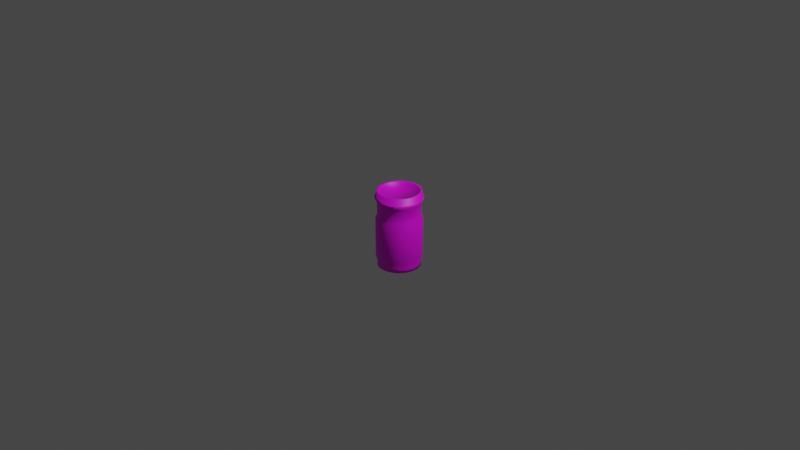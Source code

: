 # Source: ether.blend  (saved by Blender 3.2.14; exported with 4.5.12 LTS)
import bpy
from mathutils import Matrix  # noqa: F401  (used for matrix-valued properties, if any)

bpy.ops.wm.read_factory_settings(use_empty=True)
scene = bpy.context.scene
scene.name = 'Scene'

# ---- collections
col_collection = bpy.data.collections.new('Collection'); scene.collection.children.link(col_collection)

# ---- images (referenced by path relative to the original .blend; pixels are not part of the script)
import os
ASSET_DIR = os.environ.get("B2B_ASSET_DIR", "")  # directory of the original .blend (textures are referenced by path, not embedded)
HERE = os.path.dirname(os.path.abspath(__file__))  # packed textures are extracted next to this script under _unpacked/

def load_image(name, relpath, width, height, colorspace="sRGB"):
    """Load a texture the original file referenced (path relative to the .blend, or extracted next to this script)."""
    p = next((c for c in (os.path.join(HERE, relpath), os.path.join(ASSET_DIR, relpath)) if relpath and os.path.exists(c)), "")
    if p:
        img = bpy.data.images.load(p, check_existing=True)
        img.name = name
    else:  # same state as the original file: an image datablock whose file is absent (Cycles renders it pink)
        img = bpy.data.images.new(name, width, height)
        img.source = "FILE"
        img.filepath = "//" + (relpath or name)
    img.colorspace_settings.name = colorspace
    return img
img_ether_001 = load_image('ether.001', 'Materials/ether.001.png', 1024, 1024, 'sRGB')

# ---- materials (node trees are filled in below, after node groups)
mat_material_001 = bpy.data.materials.new('Material.001')
mat_material_001.use_transparent_shadow = False

# ---- material node trees
mat_material_001.use_nodes = True; mat_material_001.node_tree.nodes.clear()
_N = mat_material_001.node_tree.nodes; _L = mat_material_001.node_tree.links
n0 = _N.new('ShaderNodeBsdfPrincipled'); n0.name = 'Principled BSDF'; n0.location = (10, 300)
n0.distribution = 'GGX'
n0.subsurface_method = 'RANDOM_WALK_SKIN'
n0.inputs[3].default_value = 1.45
n0.inputs[27].default_value = (0.0, 0.0, 0.0, 1.0)
n0.inputs[28].default_value = 1.0
n1 = _N.new('ShaderNodeOutputMaterial'); n1.name = 'Material Output'; n1.location = (300, 300)
n2 = _N.new('ShaderNodeTexImage'); n2.name = 'Image Texture'; n2.location = (-280, 280)
n2.image = img_ether_001
_L.new(n0.outputs[0], n1.inputs[0])
_L.new(n2.outputs[0], n0.inputs[0])
n1.is_active_output = True

# ---- world
world_world = bpy.data.worlds.new('World'); scene.world = world_world
world_world.use_nodes = True; world_world.node_tree.nodes.clear()
_N = world_world.node_tree.nodes; _L = world_world.node_tree.links
n0 = _N.new('ShaderNodeOutputWorld'); n0.name = 'World Output'; n0.location = (300, 300)
n1 = _N.new('ShaderNodeBackground'); n1.name = 'Background'; n1.location = (10, 300)
n1.inputs[0].default_value = (0.05088, 0.05088, 0.05088, 1.0)
_L.new(n1.outputs[0], n0.inputs[0])
n0.is_active_output = True
world_world.color = (0.05088, 0.05088, 0.05088)
world_world.use_sun_shadow = False
world_world.sun_shadow_jitter_overblur = 0.0

# ---- cameras
cam_camera = bpy.data.cameras.new('Camera')
cam_camera.clip_end = 100.0
cam_camera.ortho_scale = 7.314

# ---- lights
light_light = bpy.data.lights.new('Light', 'POINT')
light_light.transmission_factor = 0.0
light_light.energy = 1000.0
light_light.shadow_soft_size = 0.1
light_light.shadow_maximum_resolution = 0.006
light_light.use_absolute_resolution = True

# ---- meshes
me_cylinder = bpy.data.meshes.new('Cylinder')
me_cylinder.from_pydata([(-7.619e-08, -0.9094, -2.024), (0.0, 1.0, 1.0), (0.1718, -0.8639, -1.881), (0.1951, 0.9808, 1.0), (0.1774, -0.8919, -2.024), (0.3827, 0.9239, 1.0), (0.3371, -0.8138, -1.881), (0.5556, 0.8315, 1.0), (0.348, -0.8402, -2.024), (0.7071, 0.7071, 1.0), (0.4894, -0.7324, -1.881), (0.8315, 0.5556, 1.0), (0.5052, -0.7561, -2.024), (0.9239, 0.3827, 1.0), (0.6229, -0.6229, -1.881), (0.9808, 0.1951, 1.0), (0.6431, -0.6431, -2.024), (1.0, -4.371e-08, 1.0), (0.7324, -0.4894, -1.881), (0.9808, -0.1951, 1.0), (0.7561, -0.5052, -2.024), (0.9239, -0.3827, 1.0), (0.8138, -0.3371, -1.881), (0.8315, -0.5556, 1.0), (0.8402, -0.348, -2.024), (0.7071, -0.7071, 1.0), (0.8639, -0.1718, -1.881), (0.5556, -0.8315, 1.0), (0.8919, -0.1774, -2.024), (0.3827, -0.9239, 1.0), (0.8809, -4.046e-08, -1.881), (0.1951, -0.9808, 1.0), (0.9094, -4.186e-08, -2.024), (-8.742e-08, -1.0, 1.0), (0.8639, 0.1718, -1.881), (-0.1951, -0.9808, 1.0), (0.8919, 0.1774, -2.024), (-0.3827, -0.9239, 1.0), (0.8138, 0.3371, -1.881), (-0.5556, -0.8315, 1.0), (0.8402, 0.348, -2.024), (-0.7071, -0.7071, 1.0), (0.7324, 0.4894, -1.881), (-0.8315, -0.5556, 1.0), (0.7561, 0.5052, -2.024), (-0.9239, -0.3827, 1.0), (0.6229, 0.6229, -1.881), (-0.9808, -0.1951, 1.0), (0.6431, 0.6431, -2.024), (-1.0, 1.192e-08, 1.0), (0.4894, 0.7324, -1.881), (-0.9808, 0.1951, 1.0), (0.5052, 0.7561, -2.024), (-0.9239, 0.3827, 1.0), (0.3371, 0.8138, -1.881), (-0.8315, 0.5556, 1.0), (0.348, 0.8402, -2.024), (-0.7071, 0.7071, 1.0), (0.1718, 0.8639, -1.881), (-0.5556, 0.8315, 1.0), (0.1774, 0.8919, -2.024), (-0.3827, 0.9239, 1.0), (3.31e-09, 0.9094, -2.024), (-0.1951, 0.9808, 1.0), (0.0, 0.9686, -0.8868), (0.0, 0.9686, 0.0611), (0.189, 0.95, 0.0611), (0.3707, 0.8949, 0.0611), (0.3707, 0.8949, -1.612), (0.5381, 0.8054, 0.0611), (0.6849, 0.6849, 0.0611), (0.8054, 0.5381, 0.0611), (0.8054, 0.5381, -1.612), (0.8949, 0.3707, 0.0611), (0.95, 0.189, 0.0611), (0.95, 0.189, -1.612), (0.9686, -3.956e-08, 0.0611), (0.95, -0.189, 0.0611), (0.8949, -0.3707, 0.0611), (0.8949, -0.3707, -1.612), (0.8054, -0.5381, 0.0611), (0.6849, -0.6849, 0.0611), (0.5381, -0.8054, 0.0611), (0.5381, -0.8054, -1.612), (0.3707, -0.8949, 0.0611), (0.189, -0.95, 0.0611), (0.189, -0.95, -1.612), (0.0, -0.9686, 0.0611), (-0.189, -0.95, 0.0611), (-0.3707, -0.8949, 0.0611), (-0.3707, -0.8949, -1.612), (-0.5381, -0.8054, 0.0611), (-0.6849, -0.6849, 0.0611), (-0.8054, -0.5381, 0.0611), (-0.8054, -0.5381, -1.612), (-0.8949, -0.3707, 0.0611), (-0.95, -0.189, 0.0611), (-0.95, -0.189, -1.612), (-0.9686, -3.956e-08, 0.0611), (-0.95, 0.189, 0.0611), (-0.8949, 0.3707, 0.0611), (-0.8949, 0.3707, -1.612), (-0.8054, 0.5381, 0.0611), (-0.6849, 0.6849, 0.0611), (-0.5381, 0.8054, 0.0611), (-0.5381, 0.8054, -1.612), (-0.3707, 0.8949, 0.0611), (-0.189, 0.95, 0.0611), (-0.189, 0.95, -1.612), (0.1797, 0.9034, 1.0), (1.103e-09, 0.9211, 1.0), (0.3525, 0.8509, 1.0), (0.5117, 0.7658, 1.0), (0.6513, 0.6513, 1.0), (0.7658, 0.5117, 1.0), (0.8509, 0.3525, 1.0), (0.9034, 0.1797, 1.0), (0.9211, -4.173e-08, 1.0), (0.9034, -0.1797, 1.0), (0.8509, -0.3525, 1.0), (0.7658, -0.5117, 1.0), (0.6513, -0.6513, 1.0), (0.5117, -0.7658, 1.0), (0.3525, -0.8509, 1.0), (0.1797, -0.9034, 1.0), (-7.942e-08, -0.9211, 1.0), (-0.1797, -0.9034, 1.0), (-0.3525, -0.8509, 1.0), (-0.5117, -0.7658, 1.0), (-0.6513, -0.6513, 1.0), (-0.7658, -0.5117, 1.0), (-0.8509, -0.3525, 1.0), (-0.9034, -0.1797, 1.0), (-0.9211, 9.513e-09, 1.0), (-0.9034, 0.1797, 1.0), (-0.8509, 0.3525, 1.0), (-0.7658, 0.5117, 1.0), (-0.6513, 0.6513, 1.0), (-0.5117, 0.7658, 1.0), (-0.3525, 0.8509, 1.0), (-0.1797, 0.9034, 1.0), (0.1797, 0.9034, 1.282), (1.103e-09, 0.9211, 1.282), (0.3525, 0.8509, 1.282), (0.5117, 0.7658, 1.282), (0.6513, 0.6513, 1.282), (0.7658, 0.5117, 1.282), (0.8509, 0.3525, 1.282), (0.9034, 0.1797, 1.282), (0.9211, -4.173e-08, 1.282), (0.9034, -0.1797, 1.282), (0.8509, -0.3525, 1.282), (0.7658, -0.5117, 1.282), (0.6513, -0.6513, 1.282), (0.5117, -0.7658, 1.282), (0.3525, -0.8509, 1.282), (0.1797, -0.9034, 1.282), (-7.942e-08, -0.9211, 1.282), (-0.1797, -0.9034, 1.282), (-0.3525, -0.8509, 1.282), (-0.5117, -0.7658, 1.282), (-0.6513, -0.6513, 1.282), (-0.7658, -0.5117, 1.282), (-0.8509, -0.3525, 1.282), (-0.9034, -0.1797, 1.282), (-0.9211, 9.513e-09, 1.282), (-0.9034, 0.1797, 1.282), (-0.8509, 0.3525, 1.282), (-0.7658, 0.5117, 1.282), (-0.6513, 0.6513, 1.282), (-0.5117, 0.7658, 1.282), (-0.3525, 0.8509, 1.282), (-0.1797, 0.9034, 1.282), (0.161, 0.8092, 1.282), (-2.248e-10, 0.8251, 1.282), (0.3158, 0.7623, 1.282), (0.4584, 0.686, 1.282), (0.5834, 0.5834, 1.282), (0.686, 0.4584, 1.282), (0.7623, 0.3158, 1.282), (0.8092, 0.161, 1.282), (0.8251, -3.641e-08, 1.282), (0.8092, -0.161, 1.282), (0.7623, -0.3158, 1.282), (0.686, -0.4584, 1.282), (0.5834, -0.5834, 1.282), (0.4584, -0.686, 1.282), (0.3158, -0.7623, 1.282), (0.161, -0.8092, 1.282), (-7.236e-08, -0.8251, 1.282), (-0.161, -0.8092, 1.282), (-0.3158, -0.7623, 1.282), (-0.4584, -0.686, 1.282), (-0.5834, -0.5834, 1.282), (-0.686, -0.4584, 1.282), (-0.7623, -0.3158, 1.282), (-0.8092, -0.161, 1.282), (-0.8251, 9.492e-09, 1.282), (-0.8092, 0.161, 1.282), (-0.7623, 0.3158, 1.282), (-0.686, 0.4584, 1.282), (-0.5834, 0.5834, 1.282), (-0.4584, 0.686, 1.282), (-0.3158, 0.7623, 1.282), (-0.161, 0.8092, 1.282), (0.161, 0.8092, 1.231), (4.628e-09, 0.8251, 1.231), (0.3158, 0.7623, 1.231), (0.4584, 0.686, 1.231), (0.5834, 0.5834, 1.231), (0.686, 0.4584, 1.231), (0.7623, 0.3158, 1.231), (0.8092, 0.161, 1.231), (0.8251, -3.641e-08, 1.231), (0.8092, -0.161, 1.231), (0.7623, -0.3158, 1.231), (0.686, -0.4584, 1.231), (0.5834, -0.5834, 1.231), (0.4584, -0.686, 1.231), (0.3158, -0.7623, 1.231), (0.161, -0.8092, 1.231), (-6.75e-08, -0.8251, 1.231), (-0.161, -0.8092, 1.231), (-0.3158, -0.7623, 1.231), (-0.4584, -0.686, 1.231), (-0.5834, -0.5834, 1.231), (-0.686, -0.4584, 1.231), (-0.7623, -0.3158, 1.231), (-0.8092, -0.161, 1.231), (-0.8251, 9.492e-09, 1.231), (-0.8092, 0.161, 1.231), (-0.7623, 0.3158, 1.231), (-0.686, 0.4584, 1.231), (-0.5834, 0.5834, 1.231), (-0.4584, 0.686, 1.231), (-0.3158, 0.7623, 1.231), (-0.161, 0.8092, 1.231), (-3.541e-09, 0.8924, 0.2116), (0.0, 0.8982, 0.5051), (-3.123e-09, 0.9097, 0.8115), (0.1775, 0.8922, 0.8115), (0.1752, 0.8809, 0.5051), (0.1741, 0.8753, 0.2116), (0.3481, 0.8404, 0.8115), (0.3437, 0.8298, 0.5051), (0.3415, 0.8245, 0.2116), (0.5054, 0.7564, 0.8115), (0.499, 0.7468, 0.5051), (0.4958, 0.742, 0.2116), (0.6432, 0.6432, 0.8115), (0.6351, 0.6351, 0.5051), (0.631, 0.631, 0.2116), (0.7564, 0.5054, 0.8115), (0.7468, 0.499, 0.5051), (0.742, 0.4958, 0.2116), (0.8404, 0.3481, 0.8115), (0.8298, 0.3437, 0.5051), (0.8245, 0.3415, 0.2116), (0.8922, 0.1775, 0.8115), (0.8809, 0.1752, 0.5051), (0.8753, 0.1741, 0.2116), (0.9097, -3.954e-08, 0.8115), (0.8982, 7.141e-08, 0.5051), (0.8924, -3.869e-08, 0.2116), (0.8922, -0.1775, 0.8115), (0.8809, -0.1752, 0.5051), (0.8753, -0.1741, 0.2116), (0.8404, -0.3481, 0.8115), (0.8298, -0.3437, 0.5051), (0.8245, -0.3415, 0.2116), (0.7564, -0.5054, 0.8115), (0.7468, -0.499, 0.5051), (0.742, -0.4958, 0.2116), (0.6432, -0.6432, 0.8115), (0.6351, -0.6351, 0.5051), (0.631, -0.631, 0.2116), (0.5054, -0.7564, 0.8115), (0.499, -0.7468, 0.5051), (0.4958, -0.742, 0.2116), (0.3481, -0.8404, 0.8115), (0.3437, -0.8298, 0.5051), (0.3415, -0.8245, 0.2116), (0.1775, -0.8922, 0.8115), (0.1752, -0.8809, 0.5051), (0.1741, -0.8753, 0.2116), (-8.265e-08, -0.9097, 0.8115), (0.0, -0.8982, 0.5051), (-8.156e-08, -0.8924, 0.2116), (-0.1775, -0.8922, 0.8115), (-0.1752, -0.8809, 0.5051), (-0.1741, -0.8753, 0.2116), (-0.3481, -0.8404, 0.8115), (-0.3437, -0.8298, 0.5051), (-0.3415, -0.8245, 0.2116), (-0.5054, -0.7564, 0.8115), (-0.499, -0.7468, 0.5051), (-0.4958, -0.742, 0.2116), (-0.6432, -0.6432, 0.8115), (-0.6351, -0.6351, 0.5051), (-0.631, -0.631, 0.2116), (-0.7564, -0.5054, 0.8115), (-0.7468, -0.499, 0.5051), (-0.742, -0.4958, 0.2116), (-0.8404, -0.3481, 0.8115), (-0.8298, -0.3437, 0.5051), (-0.8245, -0.3415, 0.2116), (-0.8922, -0.1775, 0.8115), (-0.8809, -0.1752, 0.5051), (-0.8753, -0.1741, 0.2116), (-0.9097, 1.107e-08, 0.8115), (-0.8982, 7.141e-08, 0.5051), (-0.8924, 1.096e-08, 0.2116), (-0.8922, 0.1775, 0.8115), (-0.8809, 0.1752, 0.5051), (-0.8753, 0.1741, 0.2116), (-0.8404, 0.3481, 0.8115), (-0.8298, 0.3437, 0.5051), (-0.8245, 0.3415, 0.2116), (-0.7564, 0.5054, 0.8115), (-0.7468, 0.499, 0.5051), (-0.742, 0.4958, 0.2116), (-0.6432, 0.6432, 0.8115), (-0.6351, 0.6351, 0.5051), (-0.631, 0.631, 0.2116), (-0.5054, 0.7564, 0.8115), (-0.499, 0.7468, 0.5051), (-0.4958, 0.742, 0.2116), (-0.3481, 0.8404, 0.8115), (-0.3437, 0.8298, 0.5051), (-0.3415, 0.8245, 0.2116), (-0.1775, 0.8922, 0.8115), (-0.1752, 0.8809, 0.5051), (-0.1741, 0.8753, 0.2116), (0.189, 0.95, -1.612), (0.5381, 0.8054, -1.612), (0.6849, 0.6849, -1.612), (0.8949, 0.3707, -1.612), (0.9686, 1.303e-08, -1.612), (0.95, -0.189, -1.612), (0.8054, -0.5381, -1.612), (0.6849, -0.6849, -1.612), (0.3707, -0.8949, -1.612), (0.0, -0.9686, -1.612), (-0.189, -0.95, -1.612), (-0.5381, -0.8054, -1.612), (-0.6849, -0.6849, -1.612), (-0.8949, -0.3707, -1.612), (-0.9686, 1.303e-08, -1.612), (-0.95, 0.189, -1.612), (-0.8054, 0.5381, -1.612), (-0.6849, 0.6849, -1.612), (-0.3707, 0.8949, -1.612), (-7.603e-10, 0.9686, -1.612), (-7.439e-08, -0.8809, -1.881), (-0.1774, -0.8919, -2.024), (-0.1718, -0.8639, -1.881), (-0.348, -0.8402, -2.024), (-0.3371, -0.8138, -1.881), (-0.5052, -0.7561, -2.024), (-0.4894, -0.7324, -1.881), (-0.6431, -0.6431, -2.024), (-0.6229, -0.6229, -1.881), (-0.7561, -0.5052, -2.024), (-0.7324, -0.4894, -1.881), (-0.8402, -0.348, -2.024), (-0.8138, -0.3371, -1.881), (-0.8919, -0.1774, -2.024), (-0.8639, -0.1718, -1.881), (-0.9094, 8.735e-09, -2.024), (-0.8809, 8.544e-09, -1.881), (-0.8919, 0.1774, -2.024), (-0.8639, 0.1718, -1.881), (-0.8402, 0.348, -2.024), (-0.8138, 0.3371, -1.881), (-0.7561, 0.5052, -2.024), (-0.7324, 0.4894, -1.881), (-0.6431, 0.6431, -2.024), (-0.6229, 0.6229, -1.881), (-0.5052, 0.7561, -2.024), (-0.4894, 0.7324, -1.881), (-0.348, 0.8402, -2.024), (-0.3371, 0.8138, -1.881), (-0.1774, 0.8919, -2.024), (-0.1718, 0.8639, -1.881), (2.619e-09, 0.8809, -1.881), (2.322e-07, 0.7264, -1.833), (2.322e-07, 0.7264, -0.2455), (0.1417, 0.7125, -1.833), (0.1417, 0.7125, -0.2455), (0.278, 0.6711, -1.833), (0.278, 0.6711, -0.2455), (0.4036, 0.604, -1.833), (0.4036, 0.604, -0.2455), (0.5137, 0.5137, -1.833), (0.5137, 0.5137, -0.2455), (0.604, 0.4036, -1.833), (0.604, 0.4036, -0.2455), (0.6711, 0.278, -1.833), (0.6711, 0.278, -0.2455), (0.7125, 0.1417, -1.833), (0.7125, 0.1417, -0.2455), (0.7264, -8.979e-08, -1.833), (0.7264, -8.979e-08, -0.2455), (0.7125, -0.1417, -1.833), (0.7125, -0.1417, -0.2455), (0.6711, -0.278, -1.833), (0.6711, -0.278, -0.2455), (0.604, -0.4036, -1.833), (0.604, -0.4036, -0.2455), (0.5137, -0.5137, -1.833), (0.5137, -0.5137, -0.2455), (0.4036, -0.604, -1.833), (0.4036, -0.604, -0.2455), (0.278, -0.6711, -1.833), (0.278, -0.6711, -0.2455), (0.1417, -0.7125, -1.833), (0.1417, -0.7125, -0.2455), (1.687e-07, -0.7264, -1.833), (1.687e-07, -0.7264, -0.2455), (-0.1417, -0.7125, -1.833), (-0.1417, -0.7125, -0.2455), (-0.278, -0.6711, -1.833), (-0.278, -0.6711, -0.2455), (-0.4036, -0.604, -1.833), (-0.4036, -0.604, -0.2455), (-0.5137, -0.5137, -1.833), (-0.5137, -0.5137, -0.2455), (-0.604, -0.4036, -1.833), (-0.604, -0.4036, -0.2455), (-0.6711, -0.278, -1.833), (-0.6711, -0.278, -0.2455), (-0.7125, -0.1417, -1.833), (-0.7125, -0.1417, -0.2455), (-0.7264, -4.938e-08, -1.833), (-0.7264, -4.938e-08, -0.2455), (-0.7125, 0.1417, -1.833), (-0.7125, 0.1417, -0.2455), (-0.6711, 0.278, -1.833), (-0.6711, 0.278, -0.2455), (-0.604, 0.4036, -1.833), (-0.604, 0.4036, -0.2455), (-0.5137, 0.5137, -1.833), (-0.5137, 0.5137, -0.2455), (-0.4036, 0.604, -1.833), (-0.4036, 0.604, -0.2455), (-0.278, 0.6711, -1.833), (-0.278, 0.6711, -0.2455), (-0.1417, 0.7125, -1.833), (-0.1417, 0.7125, -0.2455)], [], [(64, 108, 107, 65), (333, 352, 64), (243, 240, 3, 5), (246, 243, 5, 7), (9, 249, 246, 7), (252, 249, 9, 11), (255, 252, 11, 13), (258, 255, 13, 15), (261, 258, 15, 17), (19, 264, 261, 17), (267, 264, 19, 21), (270, 267, 21, 23), (25, 273, 270, 23), (276, 273, 25, 27), (29, 279, 276, 27), (282, 279, 29, 31), (33, 285, 282, 31), (288, 285, 33, 35), (37, 291, 288, 35), (39, 294, 291, 37), (41, 297, 294, 39), (300, 297, 41, 43), (45, 303, 300, 43), (306, 303, 45, 47), (49, 309, 306, 47), (312, 309, 49, 51), (315, 312, 51, 53), (318, 315, 53, 55), (321, 318, 55, 57), (59, 324, 321, 57), (327, 324, 59, 61), (134, 51, 49, 133), (330, 327, 61, 63), (239, 330, 63, 1), (366, 368, 370, 372, 374, 376, 378, 380, 382, 62, 60, 56, 52, 48, 44, 40, 36, 32, 28, 24, 20, 16, 12, 8, 4, 0, 354, 356, 358, 360, 362, 364), (64, 352, 108), (108, 351, 106, 107), (351, 105, 104, 106), (3, 240, 239, 1), (105, 350, 103, 104), (350, 349, 102, 103), (349, 101, 100, 102), (101, 348, 99, 100), (348, 347, 98, 99), (347, 97, 96, 98), (97, 346, 95, 96), (346, 94, 93, 95), (94, 345, 92, 93), (345, 344, 91, 92), (344, 90, 89, 91), (90, 343, 88, 89), (343, 342, 87, 88), (342, 86, 85, 87), (86, 341, 84, 85), (341, 83, 82, 84), (83, 340, 81, 82), (340, 339, 80, 81), (339, 79, 78, 80), (79, 338, 77, 78), (338, 337, 76, 77), (337, 75, 74, 76), (75, 336, 73, 74), (336, 72, 71, 73), (72, 335, 70, 71), (335, 334, 69, 70), (334, 68, 67, 69), (68, 333, 66, 67), (66, 333, 64, 65), (162, 130, 129, 161), (111, 112, 7, 5), (121, 25, 23, 120), (130, 43, 41, 129), (139, 61, 59, 138), (117, 17, 15, 116), (126, 35, 33, 125), (135, 53, 51, 134), (113, 9, 7, 112), (122, 27, 25, 121), (131, 45, 43, 130), (140, 63, 61, 139), (118, 19, 17, 117), (127, 37, 35, 126), (136, 55, 53, 135), (114, 11, 9, 113), (123, 29, 27, 122), (132, 47, 45, 131), (109, 3, 1, 110), (140, 110, 1, 63), (119, 21, 19, 118), (128, 39, 37, 127), (136, 137, 57, 55), (115, 13, 11, 114), (124, 31, 29, 123), (133, 49, 47, 132), (111, 5, 3, 109), (119, 120, 23, 21), (128, 129, 41, 39), (138, 59, 57, 137), (116, 15, 13, 115), (124, 125, 33, 31), (197, 165, 164, 196), (149, 117, 116, 148), (163, 131, 130, 162), (150, 118, 117, 149), (164, 132, 131, 163), (151, 119, 118, 150), (165, 133, 132, 164), (152, 120, 119, 151), (166, 134, 133, 165), (153, 121, 120, 152), (167, 135, 134, 166), (154, 122, 121, 153), (168, 136, 135, 167), (155, 123, 122, 154), (141, 109, 110, 142), (169, 137, 136, 168), (156, 124, 123, 155), (143, 111, 109, 141), (170, 138, 137, 169), (157, 125, 124, 156), (144, 112, 111, 143), (171, 139, 138, 170), (158, 126, 125, 157), (145, 113, 112, 144), (172, 140, 139, 171), (159, 127, 126, 158), (146, 114, 113, 145), (142, 110, 140, 172), (160, 128, 127, 159), (147, 115, 114, 146), (161, 129, 128, 160), (148, 116, 115, 147), (232, 200, 199, 231), (183, 184, 152, 151), (198, 166, 165, 197), (185, 153, 152, 184), (198, 199, 167, 166), (185, 186, 154, 153), (200, 168, 167, 199), (187, 155, 154, 186), (173, 141, 142, 174), (201, 169, 168, 200), (188, 156, 155, 187), (173, 175, 143, 141), (202, 170, 169, 201), (188, 189, 157, 156), (175, 176, 144, 143), (203, 171, 170, 202), (190, 158, 157, 189), (177, 145, 144, 176), (204, 172, 171, 203), (190, 191, 159, 158), (177, 178, 146, 145), (204, 174, 142, 172), (192, 160, 159, 191), (179, 147, 146, 178), (192, 193, 161, 160), (180, 148, 147, 179), (194, 162, 161, 193), (180, 181, 149, 148), (195, 163, 162, 194), (182, 150, 149, 181), (196, 164, 163, 195), (183, 151, 150, 182), (223, 222, 221, 220, 219, 218, 217, 216, 215, 214, 213, 212, 211, 210, 209, 208, 207, 205, 206, 236, 235, 234, 233, 232, 231, 230, 229, 228, 227, 226, 225, 224), (219, 187, 186, 218), (205, 173, 174, 206), (233, 201, 200, 232), (220, 188, 187, 219), (207, 175, 173, 205), (234, 202, 201, 233), (221, 189, 188, 220), (208, 176, 175, 207), (235, 203, 202, 234), (222, 190, 189, 221), (209, 177, 176, 208), (236, 204, 203, 235), (223, 191, 190, 222), (210, 178, 177, 209), (206, 174, 204, 236), (224, 192, 191, 223), (211, 179, 178, 210), (225, 193, 192, 224), (212, 180, 179, 211), (226, 194, 193, 225), (213, 181, 180, 212), (227, 195, 194, 226), (214, 182, 181, 213), (228, 196, 195, 227), (215, 183, 182, 214), (229, 197, 196, 228), (216, 184, 183, 215), (230, 198, 197, 229), (217, 185, 184, 216), (231, 199, 198, 230), (218, 186, 185, 217), (65, 107, 332, 237), (237, 332, 331, 238), (238, 331, 330, 239), (332, 107, 106, 329), (332, 329, 328, 331), (330, 331, 328, 327), (106, 104, 326, 329), (329, 326, 325, 328), (327, 328, 325, 324), (104, 103, 323, 326), (326, 323, 322, 325), (325, 322, 321, 324), (103, 102, 320, 323), (323, 320, 319, 322), (322, 319, 318, 321), (320, 102, 100, 317), (319, 320, 317, 316), (319, 316, 315, 318), (100, 99, 314, 317), (317, 314, 313, 316), (316, 313, 312, 315), (99, 98, 311, 314), (314, 311, 310, 313), (313, 310, 309, 312), (98, 96, 308, 311), (311, 308, 307, 310), (310, 307, 306, 309), (96, 95, 305, 308), (308, 305, 304, 307), (307, 304, 303, 306), (95, 93, 302, 305), (304, 305, 302, 301), (304, 301, 300, 303), (302, 93, 92, 299), (302, 299, 298, 301), (301, 298, 297, 300), (299, 92, 91, 296), (299, 296, 295, 298), (298, 295, 294, 297), (91, 89, 293, 296), (295, 296, 293, 292), (295, 292, 291, 294), (89, 88, 290, 293), (293, 290, 289, 292), (292, 289, 288, 291), (88, 87, 287, 290), (290, 287, 286, 289), (289, 286, 285, 288), (87, 85, 284, 287), (287, 284, 283, 286), (286, 283, 282, 285), (85, 84, 281, 284), (284, 281, 280, 283), (283, 280, 279, 282), (84, 82, 278, 281), (281, 278, 277, 280), (279, 280, 277, 276), (278, 82, 81, 275), (278, 275, 274, 277), (277, 274, 273, 276), (81, 80, 272, 275), (275, 272, 271, 274), (273, 274, 271, 270), (80, 78, 269, 272), (271, 272, 269, 268), (271, 268, 267, 270), (78, 77, 266, 269), (269, 266, 265, 268), (268, 265, 264, 267), (77, 76, 263, 266), (266, 263, 262, 265), (265, 262, 261, 264), (76, 74, 260, 263), (263, 260, 259, 262), (262, 259, 258, 261), (74, 73, 257, 260), (260, 257, 256, 259), (259, 256, 255, 258), (73, 71, 254, 257), (257, 254, 253, 256), (256, 253, 252, 255), (254, 71, 70, 251), (253, 254, 251, 250), (252, 253, 250, 249), (70, 69, 248, 251), (251, 248, 247, 250), (250, 247, 246, 249), (248, 69, 67, 245), (248, 245, 244, 247), (247, 244, 243, 246), (67, 66, 242, 245), (245, 242, 241, 244), (244, 241, 240, 243), (242, 66, 65, 237), (242, 237, 238, 241), (241, 238, 239, 240), (50, 334, 335, 46), (381, 351, 108, 383), (355, 343, 90, 357), (42, 46, 335, 72), (383, 108, 352, 384), (357, 90, 344, 359), (42, 72, 336, 38), (359, 344, 345, 361), (38, 336, 75, 34), (363, 361, 345, 94), (34, 75, 337, 30), (363, 94, 346, 365), (30, 337, 338, 26), (365, 346, 97, 367), (26, 338, 79, 22), (367, 97, 347, 369), (22, 79, 339, 18), (369, 347, 348, 371), (18, 339, 340, 14), (371, 348, 101, 373), (14, 340, 83, 10), (375, 373, 101, 349), (10, 83, 341, 6), (384, 352, 333, 58), (375, 349, 350, 377), (2, 6, 341, 86), (58, 333, 68, 54), (379, 377, 350, 105), (2, 86, 342, 353), (54, 68, 334, 50), (379, 105, 351, 381), (355, 353, 342, 343), (62, 382, 383, 384), (382, 380, 381, 383), (381, 380, 378, 379), (378, 376, 377, 379), (376, 374, 375, 377), (375, 374, 372, 373), (373, 372, 370, 371), (370, 368, 369, 371), (368, 366, 367, 369), (366, 364, 365, 367), (364, 362, 363, 365), (362, 360, 361, 363), (360, 358, 359, 361), (358, 356, 357, 359), (356, 354, 355, 357), (355, 354, 0, 353), (0, 4, 2, 353), (4, 8, 6, 2), (8, 12, 10, 6), (12, 16, 14, 10), (16, 20, 18, 14), (20, 24, 22, 18), (24, 28, 26, 22), (28, 32, 30, 26), (32, 36, 34, 30), (36, 40, 38, 34), (40, 44, 42, 38), (44, 48, 46, 42), (48, 52, 50, 46), (52, 56, 54, 50), (56, 60, 58, 54), (60, 62, 384, 58), (385, 386, 388, 387), (387, 388, 390, 389), (389, 390, 392, 391), (391, 392, 394, 393), (393, 394, 396, 395), (395, 396, 398, 397), (397, 398, 400, 399), (399, 400, 402, 401), (401, 402, 404, 403), (403, 404, 406, 405), (405, 406, 408, 407), (407, 408, 410, 409), (409, 410, 412, 411), (411, 412, 414, 413), (413, 414, 416, 415), (415, 416, 418, 417), (417, 418, 420, 419), (419, 420, 422, 421), (421, 422, 424, 423), (423, 424, 426, 425), (425, 426, 428, 427), (427, 428, 430, 429), (429, 430, 432, 431), (431, 432, 434, 433), (433, 434, 436, 435), (435, 436, 438, 437), (437, 438, 440, 439), (439, 440, 442, 441), (441, 442, 444, 443), (443, 444, 446, 445), (388, 386, 448, 446, 444, 442, 440, 438, 436, 434, 432, 430, 428, 426, 424, 422, 420, 418, 416, 414, 412, 410, 408, 406, 404, 402, 400, 398, 396, 394, 392, 390), (445, 446, 448, 447), (447, 448, 386, 385), (385, 387, 389, 391, 393, 395, 397, 399, 401, 403, 405, 407, 409, 411, 413, 415, 417, 419, 421, 423, 425, 427, 429, 431, 433, 435, 437, 439, 441, 443, 445, 447)])
me_cylinder.polygons.foreach_set('use_smooth', [True] * 390)
_uv = me_cylinder.uv_layers.new(name='UVMap')
_uv.uv.foreach_set('vector', [0.3308, 0.1568, 0.3563, 0.0573, 0.3564, 0.2867, 0.3308, 0.2867, 0.3047, 0.05739, 0.3308, 0.05739, 0.3308, 0.1568, 0.2816, 0.3894, 0.3056, 0.3895, 0.3043, 0.4155, 0.278, 0.4154, 0.2591, 0.3892, 0.2816, 0.3894, 0.278, 0.4154, 0.2532, 0.4153, 0.2309, 0.415, 0.2388, 0.389, 0.2591, 0.3892, 0.2532, 0.4153, 0.2216, 0.3887, 0.2388, 0.389, 0.2309, 0.415, 0.212, 0.4147, 0.1851, 0.389, 0.2024, 0.3887, 0.212, 0.4147, 0.193, 0.415, 0.1648, 0.3892, 0.1851, 0.389, 0.193, 0.415, 0.1706, 0.4153, 0.1422, 0.3894, 0.1648, 0.3892, 0.1706, 0.4153, 0.1458, 0.4155, 0.1194, 0.4156, 0.1182, 0.3895, 0.1422, 0.3894, 0.1458, 0.4155, 0.09377, 0.3895, 0.1182, 0.3895, 0.1194, 0.4156, 0.09256, 0.4156, 0.06979, 0.3894, 0.09377, 0.3895, 0.09256, 0.4156, 0.06619, 0.4155, 0.04136, 0.4153, 0.0472, 0.3892, 0.06979, 0.3894, 0.06619, 0.4155, 0.02687, 0.389, 0.0472, 0.3892, 0.04136, 0.4153, 0.01901, 0.415, 0.0, 0.4147, 0.009575, 0.3887, 0.02687, 0.389, 0.01901, 0.415, 0.4671, 0.02699, 0.4467, 0.02739, 0.4387, 0.001427, 0.461, 0.0009859, 0.4859, 0.0006104, 0.4897, 0.02665, 0.4671, 0.02699, 0.461, 0.0009859, 0.5136, 0.02638, 0.4897, 0.02665, 0.4859, 0.0006104, 0.5122, 0.0003144, 0.5391, 0.0001093, 0.5381, 0.02619, 0.5136, 0.02638, 0.5122, 0.0003144, 0.5655, 3.219e-06, 0.5621, 0.02609, 0.5381, 0.02619, 0.5391, 0.0001093, 0.5903, 0.0, 0.5847, 0.02609, 0.5621, 0.02609, 0.5655, 3.219e-06, 0.605, 0.02618, 0.5847, 0.02609, 0.5903, 0.0, 0.6127, 9.978e-05, 0.635, 0.0002811, 0.6408, 0.02633, 0.6205, 0.02657, 0.6127, 0.0005513, 0.6634, 0.02616, 0.6408, 0.02633, 0.635, 0.0002811, 0.6598, 9.489e-05, 0.6862, 0.0, 0.6874, 0.02607, 0.6634, 0.02616, 0.6598, 9.489e-05, 0.7119, 0.02607, 0.6874, 0.02607, 0.6862, 0.0, 0.7131, 0.0, 0.7358, 0.02616, 0.7119, 0.02607, 0.7131, 0.0, 0.7394, 9.489e-05, 0.7584, 0.02633, 0.7358, 0.02616, 0.7394, 9.489e-05, 0.7643, 0.0002811, 0.7788, 0.02657, 0.7584, 0.02633, 0.7643, 0.0002811, 0.7866, 0.0005513, 0.4049, 0.415, 0.3971, 0.389, 0.4144, 0.3887, 0.424, 0.4147, 0.3767, 0.3892, 0.3971, 0.389, 0.4049, 0.415, 0.3825, 0.4153, 0.07693, 0.4407, 0.07182, 0.4311, 0.09666, 0.4208, 0.0998, 0.4312, 0.3541, 0.3894, 0.3767, 0.3892, 0.3825, 0.4153, 0.3576, 0.4154, 0.3301, 0.3895, 0.3541, 0.3894, 0.3576, 0.4154, 0.3312, 0.4155, 0.5603, 0.9156, 0.5359, 0.9156, 0.5119, 0.9109, 0.4893, 0.9015, 0.469, 0.8879, 0.4517, 0.8707, 0.4381, 0.8503, 0.4288, 0.8277, 0.424, 0.8038, 0.424, 0.7793, 0.4288, 0.7553, 0.4381, 0.7328, 0.4517, 0.7124, 0.469, 0.6951, 0.4893, 0.6816, 0.5119, 0.6722, 0.5359, 0.6674, 0.5603, 0.6674, 0.5843, 0.6722, 0.6069, 0.6816, 0.6272, 0.6951, 0.6445, 0.7124, 0.6581, 0.7328, 0.6674, 0.7553, 0.6722, 0.7793, 0.6722, 0.8038, 0.6674, 0.8277, 0.6581, 0.8503, 0.6445, 0.8707, 0.6272, 0.8879, 0.6069, 0.9015, 0.5843, 0.9109, 0.3308, 0.1568, 0.3308, 0.05739, 0.3563, 0.0573, 0.3563, 0.0573, 0.3804, 0.05713, 0.3805, 0.2865, 0.3564, 0.2867, 0.3804, 0.05713, 0.4022, 0.05688, 0.4022, 0.2862, 0.3805, 0.2865, 0.3043, 0.4155, 0.3056, 0.3895, 0.3301, 0.3895, 0.3312, 0.4155, 0.4022, 0.05688, 0.4206, 0.05656, 0.4207, 0.2859, 0.4022, 0.2862, 0.7839, 0.3587, 0.7622, 0.3584, 0.7622, 0.1291, 0.7839, 0.1293, 0.7622, 0.3584, 0.7382, 0.3582, 0.7382, 0.1289, 0.7622, 0.1291, 0.7382, 0.3582, 0.7127, 0.3581, 0.7127, 0.1288, 0.7382, 0.1289, 0.7127, 0.3581, 0.6866, 0.3581, 0.6866, 0.1288, 0.7127, 0.1288, 0.6866, 0.3581, 0.6611, 0.3582, 0.6611, 0.1289, 0.6866, 0.1288, 0.6611, 0.3582, 0.637, 0.3584, 0.637, 0.1291, 0.6611, 0.1289, 0.637, 0.3584, 0.6154, 0.3587, 0.6154, 0.1293, 0.637, 0.1291, 0.6127, 0.3582, 0.591, 0.3581, 0.5893, 0.1288, 0.6109, 0.1289, 0.591, 0.3581, 0.5669, 0.3581, 0.5652, 0.1288, 0.5893, 0.1288, 0.5669, 0.3581, 0.5414, 0.3582, 0.5397, 0.1289, 0.5652, 0.1288, 0.5414, 0.3582, 0.5154, 0.3584, 0.5136, 0.1291, 0.5397, 0.1289, 0.5154, 0.3584, 0.4898, 0.3587, 0.4881, 0.1294, 0.5136, 0.1291, 0.4898, 0.3587, 0.4658, 0.3591, 0.464, 0.1298, 0.4881, 0.1294, 0.4658, 0.3591, 0.4441, 0.3595, 0.4424, 0.1302, 0.464, 0.1298, 0.4441, 0.3595, 0.4257, 0.36, 0.424, 0.1307, 0.4424, 0.1302, 0.02174, 0.0569, 0.04339, 0.05716, 0.04339, 0.2865, 0.02174, 0.2862, 0.04339, 0.05716, 0.06744, 0.05734, 0.06744, 0.2867, 0.04339, 0.2865, 0.06744, 0.05734, 0.09298, 0.05743, 0.09298, 0.2868, 0.06744, 0.2867, 0.09298, 0.05743, 0.119, 0.05743, 0.119, 0.2868, 0.09298, 0.2868, 0.119, 0.05743, 0.1446, 0.05734, 0.1446, 0.2867, 0.119, 0.2868, 0.1446, 0.05734, 0.1686, 0.05716, 0.1686, 0.2865, 0.1446, 0.2867, 0.1686, 0.05716, 0.1903, 0.0569, 0.1903, 0.2862, 0.1686, 0.2865, 0.1903, 0.0569, 0.2087, 0.05656, 0.2087, 0.2859, 0.1903, 0.2862, 0.2153, 0.05656, 0.2336, 0.05688, 0.2337, 0.2862, 0.2153, 0.2859, 0.2336, 0.05688, 0.2552, 0.05713, 0.2552, 0.2865, 0.2337, 0.2862, 0.2552, 0.05713, 0.2792, 0.0573, 0.2793, 0.2867, 0.2552, 0.2865, 0.2792, 0.0573, 0.3047, 0.05739, 0.3048, 0.2867, 0.2793, 0.2867, 0.3048, 0.2867, 0.3047, 0.05739, 0.3308, 0.1568, 0.3308, 0.2867, 0.9041, 0.3785, 0.8654, 0.3785, 0.8656, 0.3579, 0.9044, 0.3579, 0.03883, 0.6322, 0.05634, 0.6497, 0.04947, 0.658, 0.03046, 0.639, 0.2478, 0.6116, 0.2574, 0.6167, 0.2425, 0.639, 0.2341, 0.6322, 0.1731, 0.4312, 0.1763, 0.4208, 0.2011, 0.4311, 0.196, 0.4407, 0.01077, 0.5397, 0.0, 0.5386, 0.005244, 0.5122, 0.0156, 0.5154, 0.1731, 0.6729, 0.1763, 0.6833, 0.1499, 0.6885, 0.1488, 0.6777, 0.2478, 0.4925, 0.2574, 0.4874, 0.2677, 0.5122, 0.2573, 0.5154, 0.05634, 0.4544, 0.04947, 0.446, 0.07182, 0.4311, 0.07693, 0.4407, 0.07693, 0.6634, 0.07182, 0.673, 0.04947, 0.658, 0.05634, 0.6497, 0.2573, 0.5887, 0.2677, 0.5918, 0.2574, 0.6167, 0.2478, 0.6116, 0.1488, 0.4263, 0.1499, 0.4156, 0.1763, 0.4208, 0.1731, 0.4312, 0.01077, 0.5644, 0.0, 0.5655, 0.0, 0.5386, 0.01077, 0.5397, 0.196, 0.6634, 0.2011, 0.673, 0.1763, 0.6833, 0.1731, 0.6729, 0.2341, 0.4719, 0.2425, 0.465, 0.2574, 0.4874, 0.2478, 0.4925, 0.03883, 0.4719, 0.03046, 0.465, 0.04947, 0.446, 0.05634, 0.4544, 0.0998, 0.6729, 0.09666, 0.6833, 0.07182, 0.673, 0.07693, 0.6634, 0.2621, 0.5644, 0.2729, 0.5655, 0.2677, 0.5918, 0.2573, 0.5887, 0.1241, 0.4263, 0.123, 0.4156, 0.1499, 0.4156, 0.1488, 0.4263, 0.02508, 0.6116, 0.01553, 0.6167, 0.005244, 0.5918, 0.0156, 0.5887, 0.01077, 0.5644, 0.0156, 0.5887, 0.005244, 0.5918, 0.0, 0.5655, 0.2166, 0.6497, 0.2235, 0.658, 0.2011, 0.673, 0.196, 0.6634, 0.2166, 0.4544, 0.2235, 0.446, 0.2425, 0.465, 0.2341, 0.4719, 0.03883, 0.4719, 0.02508, 0.4925, 0.01553, 0.4874, 0.03046, 0.465, 0.1241, 0.6777, 0.123, 0.6885, 0.09666, 0.6833, 0.0998, 0.6729, 0.2621, 0.5397, 0.2729, 0.5386, 0.2729, 0.5655, 0.2621, 0.5644, 0.0998, 0.4312, 0.09666, 0.4208, 0.123, 0.4156, 0.1241, 0.4263, 0.03883, 0.6322, 0.03046, 0.639, 0.01553, 0.6167, 0.02508, 0.6116, 0.2166, 0.6497, 0.2341, 0.6322, 0.2425, 0.639, 0.2235, 0.658, 0.2166, 0.4544, 0.196, 0.4407, 0.2011, 0.4311, 0.2235, 0.446, 0.0156, 0.5154, 0.005244, 0.5122, 0.01553, 0.4874, 0.02508, 0.4925, 0.1488, 0.6777, 0.1499, 0.6885, 0.123, 0.6885, 0.1241, 0.6777, 0.2621, 0.5397, 0.2573, 0.5154, 0.2677, 0.5122, 0.2729, 0.5386, 0.4963, 0.442, 0.4901, 0.4304, 0.513, 0.4209, 0.5168, 0.4335, 0.8261, 0.2792, 0.7874, 0.2792, 0.7872, 0.2563, 0.8259, 0.2563, 0.8651, 0.2388, 0.8264, 0.2388, 0.8262, 0.2183, 0.8649, 0.2183, 0.8262, 0.3035, 0.7875, 0.3035, 0.7874, 0.2792, 0.8261, 0.2792, 0.8653, 0.2617, 0.8266, 0.2617, 0.8264, 0.2388, 0.8651, 0.2388, 0.8262, 0.3283, 0.7875, 0.3283, 0.7875, 0.3035, 0.8262, 0.3035, 0.8654, 0.286, 0.8267, 0.286, 0.8266, 0.2617, 0.8653, 0.2617, 0.8261, 0.3525, 0.7874, 0.3525, 0.7875, 0.3283, 0.8262, 0.3283, 0.8654, 0.3108, 0.8267, 0.3108, 0.8267, 0.286, 0.8654, 0.286, 0.8259, 0.3754, 0.7872, 0.3754, 0.7874, 0.3525, 0.8261, 0.3525, 0.8653, 0.335, 0.8266, 0.335, 0.8267, 0.3108, 0.8654, 0.3108, 0.8257, 0.396, 0.7869, 0.396, 0.7872, 0.3754, 0.8259, 0.3754, 0.8651, 0.3579, 0.8264, 0.3579, 0.8266, 0.335, 0.8653, 0.335, 0.8253, 0.4135, 0.7866, 0.4135, 0.7869, 0.396, 0.8257, 0.396, 0.3845, 0.7186, 0.4232, 0.7186, 0.4232, 0.7434, 0.3845, 0.7434, 0.8649, 0.3785, 0.8262, 0.3785, 0.8264, 0.3579, 0.8651, 0.3579, 0.9044, 0.2388, 0.8656, 0.2388, 0.8654, 0.2183, 0.9041, 0.2183, 0.3846, 0.6944, 0.4233, 0.6943, 0.4232, 0.7186, 0.3845, 0.7186, 0.385, 0.8112, 0.4237, 0.8112, 0.424, 0.8288, 0.3853, 0.8288, 0.9045, 0.2617, 0.8658, 0.2617, 0.8656, 0.2388, 0.9044, 0.2388, 0.3847, 0.6715, 0.4234, 0.6715, 0.4233, 0.6943, 0.3846, 0.6944, 0.3847, 0.7906, 0.4234, 0.7906, 0.4237, 0.8112, 0.385, 0.8112, 0.9046, 0.286, 0.8659, 0.286, 0.8658, 0.2617, 0.9045, 0.2617, 0.385, 0.651, 0.4237, 0.651, 0.4234, 0.6715, 0.3847, 0.6715, 0.3846, 0.7677, 0.4233, 0.7677, 0.4234, 0.7906, 0.3847, 0.7906, 0.9046, 0.3108, 0.8659, 0.3108, 0.8659, 0.286, 0.9046, 0.286, 0.3853, 0.6336, 0.424, 0.6336, 0.4237, 0.651, 0.385, 0.651, 0.3845, 0.7434, 0.4232, 0.7434, 0.4233, 0.7677, 0.3846, 0.7677, 0.9045, 0.335, 0.8658, 0.335, 0.8659, 0.3108, 0.9046, 0.3108, 0.8257, 0.2358, 0.7869, 0.2358, 0.7866, 0.2183, 0.8253, 0.2183, 0.9044, 0.3579, 0.8656, 0.3579, 0.8658, 0.335, 0.9045, 0.335, 0.8259, 0.2563, 0.7872, 0.2563, 0.7869, 0.2358, 0.8257, 0.2358, 0.2899, 0.4702, 0.2969, 0.4702, 0.2969, 0.4919, 0.2898, 0.4919, 0.6371, 0.6135, 0.6495, 0.5951, 0.6611, 0.6013, 0.6473, 0.6219, 0.4779, 0.4543, 0.4696, 0.4441, 0.4901, 0.4304, 0.4963, 0.442, 0.6579, 0.5746, 0.6705, 0.5784, 0.6611, 0.6013, 0.6495, 0.5951, 0.4779, 0.4543, 0.4622, 0.47, 0.452, 0.4616, 0.4696, 0.4441, 0.6579, 0.5746, 0.6623, 0.5528, 0.6754, 0.5541, 0.6705, 0.5784, 0.4499, 0.4884, 0.4383, 0.4822, 0.452, 0.4616, 0.4622, 0.47, 0.6623, 0.5307, 0.6754, 0.5294, 0.6754, 0.5541, 0.6623, 0.5528, 0.4622, 0.6135, 0.452, 0.6219, 0.4383, 0.6013, 0.4499, 0.5951, 0.4414, 0.5089, 0.4288, 0.5051, 0.4383, 0.4822, 0.4499, 0.4884, 0.6579, 0.5089, 0.6705, 0.5051, 0.6754, 0.5294, 0.6623, 0.5307, 0.4622, 0.6135, 0.4779, 0.6292, 0.4696, 0.6394, 0.452, 0.6219, 0.4371, 0.5307, 0.424, 0.5294, 0.4288, 0.5051, 0.4414, 0.5089, 0.6579, 0.5089, 0.6495, 0.4884, 0.6611, 0.4822, 0.6705, 0.5051, 0.4779, 0.6292, 0.4963, 0.6415, 0.4901, 0.6531, 0.4696, 0.6394, 0.4371, 0.5528, 0.424, 0.5541, 0.424, 0.5294, 0.4371, 0.5307, 0.6371, 0.47, 0.6473, 0.4616, 0.6611, 0.4822, 0.6495, 0.4884, 0.5168, 0.65, 0.513, 0.6626, 0.4901, 0.6531, 0.4963, 0.6415, 0.4414, 0.5746, 0.4288, 0.5784, 0.424, 0.5541, 0.4371, 0.5528, 0.6371, 0.47, 0.6214, 0.4543, 0.6298, 0.4441, 0.6473, 0.4616, 0.5168, 0.65, 0.5386, 0.6543, 0.5373, 0.6674, 0.513, 0.6626, 0.4414, 0.5746, 0.4499, 0.5951, 0.4383, 0.6013, 0.4288, 0.5784, 0.603, 0.442, 0.6092, 0.4304, 0.6298, 0.4441, 0.6214, 0.4543, 0.5608, 0.6543, 0.5621, 0.6674, 0.5373, 0.6674, 0.5386, 0.6543, 0.603, 0.442, 0.5825, 0.4335, 0.5863, 0.4209, 0.6092, 0.4304, 0.5825, 0.65, 0.5863, 0.6626, 0.5621, 0.6674, 0.5608, 0.6543, 0.5608, 0.4292, 0.5621, 0.4161, 0.5863, 0.4209, 0.5825, 0.4335, 0.5825, 0.65, 0.603, 0.6415, 0.6092, 0.6531, 0.5863, 0.6626, 0.5386, 0.4292, 0.5373, 0.4161, 0.5621, 0.4161, 0.5608, 0.4292, 0.6214, 0.6292, 0.6298, 0.6394, 0.6092, 0.6531, 0.603, 0.6415, 0.5168, 0.4335, 0.513, 0.4209, 0.5373, 0.4161, 0.5386, 0.4292, 0.6371, 0.6135, 0.6473, 0.6219, 0.6298, 0.6394, 0.6214, 0.6292, 0.7737, 0.6674, 0.7959, 0.6674, 0.8176, 0.6718, 0.8381, 0.6803, 0.8566, 0.6926, 0.8722, 0.7083, 0.8846, 0.7267, 0.893, 0.7472, 0.8974, 0.7689, 0.8974, 0.7911, 0.893, 0.8129, 0.8846, 0.8334, 0.8722, 0.8518, 0.8566, 0.8675, 0.8381, 0.8798, 0.8176, 0.8883, 0.7959, 0.8926, 0.7737, 0.8926, 0.7519, 0.8883, 0.7314, 0.8798, 0.713, 0.8675, 0.6973, 0.8518, 0.685, 0.8334, 0.6765, 0.8129, 0.6722, 0.7911, 0.6722, 0.7689, 0.6765, 0.7472, 0.685, 0.7267, 0.6973, 0.7083, 0.713, 0.6926, 0.7314, 0.6803, 0.7519, 0.6718, 0.2823, 0.5562, 0.2894, 0.5562, 0.2896, 0.5747, 0.2825, 0.5747, 0.2821, 0.4762, 0.2751, 0.4762, 0.275, 0.4545, 0.282, 0.4545, 0.2901, 0.4497, 0.2971, 0.4497, 0.2969, 0.4702, 0.2899, 0.4702, 0.2822, 0.5357, 0.2892, 0.5357, 0.2894, 0.5562, 0.2823, 0.5562, 0.2821, 0.4984, 0.2751, 0.4984, 0.2751, 0.4762, 0.2821, 0.4762, 0.2903, 0.4312, 0.2973, 0.4312, 0.2971, 0.4497, 0.2901, 0.4497, 0.2821, 0.5139, 0.2891, 0.5139, 0.2892, 0.5357, 0.2822, 0.5357, 0.282, 0.5202, 0.275, 0.5202, 0.2751, 0.4984, 0.2821, 0.4984, 0.2906, 0.4155, 0.2976, 0.4155, 0.2973, 0.4312, 0.2903, 0.4312, 0.2821, 0.4917, 0.2891, 0.4917, 0.2891, 0.5139, 0.2821, 0.5139, 0.2819, 0.5406, 0.2748, 0.5406, 0.275, 0.5202, 0.282, 0.5202, 0.2819, 0.434, 0.2748, 0.434, 0.2746, 0.4155, 0.2816, 0.4155, 0.2822, 0.47, 0.2892, 0.47, 0.2891, 0.4917, 0.2821, 0.4917, 0.2816, 0.5591, 0.2746, 0.5591, 0.2748, 0.5406, 0.2819, 0.5406, 0.282, 0.4545, 0.275, 0.4545, 0.2748, 0.434, 0.2819, 0.434, 0.2823, 0.4495, 0.2894, 0.4495, 0.2892, 0.47, 0.2822, 0.47, 0.3842, 0.652, 0.3772, 0.652, 0.377, 0.6336, 0.384, 0.6336, 0.2825, 0.4312, 0.2896, 0.4312, 0.2894, 0.4495, 0.2823, 0.4495, 0.3844, 0.6725, 0.3774, 0.6725, 0.3772, 0.652, 0.3842, 0.652, 0.2828, 0.4155, 0.2898, 0.4155, 0.2896, 0.4312, 0.2825, 0.4312, 0.3845, 0.6942, 0.3775, 0.6942, 0.3774, 0.6725, 0.3844, 0.6725, 0.2903, 0.5748, 0.2973, 0.5748, 0.2976, 0.5905, 0.2906, 0.5905, 0.3845, 0.7164, 0.3775, 0.7164, 0.3775, 0.6942, 0.3845, 0.6942, 0.2901, 0.5563, 0.2971, 0.5563, 0.2973, 0.5748, 0.2903, 0.5748, 0.3844, 0.7382, 0.3774, 0.7382, 0.3775, 0.7164, 0.3845, 0.7164, 0.2899, 0.5358, 0.2969, 0.5358, 0.2971, 0.5563, 0.2901, 0.5563, 0.3842, 0.7587, 0.3772, 0.7587, 0.3774, 0.7382, 0.3844, 0.7382, 0.2898, 0.5141, 0.2969, 0.5141, 0.2969, 0.5358, 0.2899, 0.5358, 0.384, 0.7771, 0.377, 0.7771, 0.3772, 0.7587, 0.3842, 0.7587, 0.2898, 0.4919, 0.2969, 0.4919, 0.2969, 0.5141, 0.2898, 0.5141, 0.2825, 0.5747, 0.2896, 0.5747, 0.2898, 0.5905, 0.2828, 0.5905, 0.3308, 0.2867, 0.3564, 0.2867, 0.3534, 0.3071, 0.3298, 0.3072, 0.3298, 0.3072, 0.3534, 0.3071, 0.3536, 0.3474, 0.3299, 0.3474, 0.3299, 0.3474, 0.3536, 0.3474, 0.3541, 0.3894, 0.3301, 0.3895, 0.3534, 0.3071, 0.3564, 0.2867, 0.3805, 0.2865, 0.3756, 0.3069, 0.3534, 0.3071, 0.3756, 0.3069, 0.3759, 0.3472, 0.3536, 0.3474, 0.3541, 0.3894, 0.3536, 0.3474, 0.3759, 0.3472, 0.3767, 0.3892, 0.3805, 0.2865, 0.4022, 0.2862, 0.3956, 0.3067, 0.3756, 0.3069, 0.3756, 0.3069, 0.3956, 0.3067, 0.3961, 0.347, 0.3759, 0.3472, 0.3767, 0.3892, 0.3759, 0.3472, 0.3961, 0.347, 0.3971, 0.389, 0.4022, 0.2862, 0.4207, 0.2859, 0.4126, 0.3064, 0.3956, 0.3067, 0.3956, 0.3067, 0.4126, 0.3064, 0.4132, 0.3467, 0.3961, 0.347, 0.3961, 0.347, 0.4132, 0.3467, 0.4144, 0.3887, 0.3971, 0.389, 0.7839, 0.1293, 0.7622, 0.1291, 0.7573, 0.1086, 0.7773, 0.1088, 0.7773, 0.1088, 0.7573, 0.1086, 0.7577, 0.06835, 0.7778, 0.06859, 0.7778, 0.06859, 0.7577, 0.06835, 0.7584, 0.02633, 0.7788, 0.02657, 0.7573, 0.1086, 0.7622, 0.1291, 0.7382, 0.1289, 0.7352, 0.1084, 0.7577, 0.06835, 0.7573, 0.1086, 0.7352, 0.1084, 0.7354, 0.06818, 0.7577, 0.06835, 0.7354, 0.06818, 0.7358, 0.02616, 0.7584, 0.02633, 0.7382, 0.1289, 0.7127, 0.1288, 0.7116, 0.1084, 0.7352, 0.1084, 0.7352, 0.1084, 0.7116, 0.1084, 0.7117, 0.0681, 0.7354, 0.06818, 0.7354, 0.06818, 0.7117, 0.0681, 0.7119, 0.02607, 0.7358, 0.02616, 0.7127, 0.1288, 0.6866, 0.1288, 0.6876, 0.1084, 0.7116, 0.1084, 0.7116, 0.1084, 0.6876, 0.1084, 0.6876, 0.0681, 0.7117, 0.0681, 0.7117, 0.0681, 0.6876, 0.0681, 0.6874, 0.02607, 0.7119, 0.02607, 0.6866, 0.1288, 0.6611, 0.1289, 0.6641, 0.1084, 0.6876, 0.1084, 0.6876, 0.1084, 0.6641, 0.1084, 0.6639, 0.06818, 0.6876, 0.0681, 0.6876, 0.0681, 0.6639, 0.06818, 0.6634, 0.02616, 0.6874, 0.02607, 0.6611, 0.1289, 0.637, 0.1291, 0.642, 0.1086, 0.6641, 0.1084, 0.6641, 0.1084, 0.642, 0.1086, 0.6416, 0.06835, 0.6639, 0.06818, 0.6639, 0.06818, 0.6416, 0.06835, 0.6408, 0.02633, 0.6634, 0.02616, 0.637, 0.1291, 0.6154, 0.1293, 0.622, 0.1088, 0.642, 0.1086, 0.6416, 0.06835, 0.642, 0.1086, 0.622, 0.1088, 0.6215, 0.06859, 0.6416, 0.06835, 0.6215, 0.06859, 0.6205, 0.02657, 0.6408, 0.02633, 0.6041, 0.1085, 0.6109, 0.1289, 0.5893, 0.1288, 0.5842, 0.1084, 0.6041, 0.1085, 0.5842, 0.1084, 0.5842, 0.06812, 0.6043, 0.06821, 0.6043, 0.06821, 0.5842, 0.06812, 0.5847, 0.02609, 0.605, 0.02618, 0.5842, 0.1084, 0.5893, 0.1288, 0.5652, 0.1288, 0.562, 0.1084, 0.5842, 0.1084, 0.562, 0.1084, 0.5619, 0.06812, 0.5842, 0.06812, 0.5842, 0.06812, 0.5619, 0.06812, 0.5621, 0.02609, 0.5847, 0.02609, 0.5652, 0.1288, 0.5397, 0.1289, 0.5385, 0.1085, 0.562, 0.1084, 0.5619, 0.06812, 0.562, 0.1084, 0.5385, 0.1085, 0.5383, 0.06822, 0.5619, 0.06812, 0.5383, 0.06822, 0.5381, 0.02619, 0.5621, 0.02609, 0.5397, 0.1289, 0.5136, 0.1291, 0.5145, 0.1087, 0.5385, 0.1085, 0.5385, 0.1085, 0.5145, 0.1087, 0.5141, 0.0684, 0.5383, 0.06822, 0.5383, 0.06822, 0.5141, 0.0684, 0.5136, 0.02638, 0.5381, 0.02619, 0.5136, 0.1291, 0.4881, 0.1294, 0.491, 0.1089, 0.5145, 0.1087, 0.5145, 0.1087, 0.491, 0.1089, 0.4904, 0.06867, 0.5141, 0.0684, 0.5141, 0.0684, 0.4904, 0.06867, 0.4897, 0.02665, 0.5136, 0.02638, 0.4881, 0.1294, 0.464, 0.1298, 0.4688, 0.1093, 0.491, 0.1089, 0.491, 0.1089, 0.4688, 0.1093, 0.4681, 0.069, 0.4904, 0.06867, 0.4904, 0.06867, 0.4681, 0.069, 0.4671, 0.02699, 0.4897, 0.02665, 0.464, 0.1298, 0.4424, 0.1302, 0.4489, 0.1097, 0.4688, 0.1093, 0.4688, 0.1093, 0.4489, 0.1097, 0.4481, 0.0694, 0.4681, 0.069, 0.4681, 0.069, 0.4481, 0.0694, 0.4467, 0.02739, 0.4671, 0.02699, 0.4424, 0.1302, 0.424, 0.1307, 0.4319, 0.1101, 0.4489, 0.1097, 0.0114, 0.3064, 0.02837, 0.3067, 0.02787, 0.347, 0.01079, 0.3467, 0.009575, 0.3887, 0.01079, 0.3467, 0.02787, 0.347, 0.02687, 0.389, 0.02837, 0.3067, 0.02174, 0.2862, 0.04339, 0.2865, 0.04831, 0.307, 0.02837, 0.3067, 0.04831, 0.307, 0.04794, 0.3472, 0.02787, 0.347, 0.02787, 0.347, 0.04794, 0.3472, 0.0472, 0.3892, 0.02687, 0.389, 0.04339, 0.2865, 0.06744, 0.2867, 0.07047, 0.3071, 0.04831, 0.307, 0.04831, 0.307, 0.07047, 0.3071, 0.07025, 0.3474, 0.04794, 0.3472, 0.0472, 0.3892, 0.04794, 0.3472, 0.07025, 0.3474, 0.06979, 0.3894, 0.06744, 0.2867, 0.09298, 0.2868, 0.094, 0.3072, 0.07047, 0.3071, 0.07025, 0.3474, 0.07047, 0.3071, 0.094, 0.3072, 0.09392, 0.3475, 0.07025, 0.3474, 0.09392, 0.3475, 0.09377, 0.3895, 0.06979, 0.3894, 0.09298, 0.2868, 0.119, 0.2868, 0.118, 0.3072, 0.094, 0.3072, 0.094, 0.3072, 0.118, 0.3072, 0.1181, 0.3475, 0.09392, 0.3475, 0.09392, 0.3475, 0.1181, 0.3475, 0.1182, 0.3895, 0.09377, 0.3895, 0.119, 0.2868, 0.1446, 0.2867, 0.1415, 0.3071, 0.118, 0.3072, 0.118, 0.3072, 0.1415, 0.3071, 0.1417, 0.3474, 0.1181, 0.3475, 0.1181, 0.3475, 0.1417, 0.3474, 0.1422, 0.3894, 0.1182, 0.3895, 0.1446, 0.2867, 0.1686, 0.2865, 0.1637, 0.307, 0.1415, 0.3071, 0.1415, 0.3071, 0.1637, 0.307, 0.1641, 0.3472, 0.1417, 0.3474, 0.1417, 0.3474, 0.1641, 0.3472, 0.1648, 0.3892, 0.1422, 0.3894, 0.1686, 0.2865, 0.1903, 0.2862, 0.1836, 0.3067, 0.1637, 0.307, 0.1637, 0.307, 0.1836, 0.3067, 0.1841, 0.347, 0.1641, 0.3472, 0.1641, 0.3472, 0.1841, 0.347, 0.1851, 0.389, 0.1648, 0.3892, 0.1903, 0.2862, 0.2087, 0.2859, 0.2006, 0.3064, 0.1836, 0.3067, 0.1836, 0.3067, 0.2006, 0.3064, 0.2012, 0.3467, 0.1841, 0.347, 0.1841, 0.347, 0.2012, 0.3467, 0.2024, 0.3887, 0.1851, 0.389, 0.2234, 0.3064, 0.2153, 0.2859, 0.2337, 0.2862, 0.2403, 0.3067, 0.2228, 0.3467, 0.2234, 0.3064, 0.2403, 0.3067, 0.2398, 0.347, 0.2216, 0.3887, 0.2228, 0.3467, 0.2398, 0.347, 0.2388, 0.389, 0.2337, 0.2862, 0.2552, 0.2865, 0.2602, 0.3069, 0.2403, 0.3067, 0.2403, 0.3067, 0.2602, 0.3069, 0.2598, 0.3472, 0.2398, 0.347, 0.2398, 0.347, 0.2598, 0.3472, 0.2591, 0.3892, 0.2388, 0.389, 0.2602, 0.3069, 0.2552, 0.2865, 0.2793, 0.2867, 0.2823, 0.3071, 0.2602, 0.3069, 0.2823, 0.3071, 0.2821, 0.3474, 0.2598, 0.3472, 0.2598, 0.3472, 0.2821, 0.3474, 0.2816, 0.3894, 0.2591, 0.3892, 0.2793, 0.2867, 0.3048, 0.2867, 0.3058, 0.3072, 0.2823, 0.3071, 0.2823, 0.3071, 0.3058, 0.3072, 0.3058, 0.3474, 0.2821, 0.3474, 0.2821, 0.3474, 0.3058, 0.3474, 0.3056, 0.3895, 0.2816, 0.3894, 0.3058, 0.3072, 0.3048, 0.2867, 0.3308, 0.2867, 0.3298, 0.3072, 0.3058, 0.3072, 0.3298, 0.3072, 0.3299, 0.3474, 0.3058, 0.3474, 0.3058, 0.3474, 0.3299, 0.3474, 0.3301, 0.3895, 0.3056, 0.3895, 0.2609, 0.01998, 0.2552, 0.05713, 0.2336, 0.05688, 0.2413, 0.01975, 0.3748, 0.01998, 0.3804, 0.05713, 0.3563, 0.0573, 0.3529, 0.02014, 0.5168, 0.3956, 0.5154, 0.3584, 0.5414, 0.3582, 0.5405, 0.3954, 0.2246, 0.01946, 0.2413, 0.01975, 0.2336, 0.05688, 0.2153, 0.05656, 0.3529, 0.02014, 0.3563, 0.0573, 0.3308, 0.05739, 0.3297, 0.02022, 0.5405, 0.3954, 0.5414, 0.3582, 0.5669, 0.3581, 0.5637, 0.3953, 0.1994, 0.01946, 0.2087, 0.05656, 0.1903, 0.0569, 0.1826, 0.01976, 0.5637, 0.3953, 0.5669, 0.3581, 0.591, 0.3581, 0.5856, 0.3953, 0.1826, 0.01976, 0.1903, 0.0569, 0.1686, 0.05716, 0.1629, 0.02, 0.6053, 0.3954, 0.5856, 0.3953, 0.591, 0.3581, 0.6127, 0.3582, 0.1629, 0.02, 0.1686, 0.05716, 0.1446, 0.05734, 0.1411, 0.02017, 0.623, 0.3958, 0.6154, 0.3587, 0.637, 0.3584, 0.6427, 0.3956, 0.1411, 0.02017, 0.1446, 0.05734, 0.119, 0.05743, 0.1178, 0.02025, 0.6427, 0.3956, 0.637, 0.3584, 0.6611, 0.3582, 0.6646, 0.3954, 0.1178, 0.02025, 0.119, 0.05743, 0.09298, 0.05743, 0.09416, 0.02025, 0.6646, 0.3954, 0.6611, 0.3582, 0.6866, 0.3581, 0.6878, 0.3953, 0.09416, 0.02025, 0.09298, 0.05743, 0.06744, 0.05734, 0.07093, 0.02017, 0.6878, 0.3953, 0.6866, 0.3581, 0.7127, 0.3581, 0.7115, 0.3953, 0.07093, 0.02017, 0.06744, 0.05734, 0.04339, 0.05716, 0.04906, 0.02, 0.7115, 0.3953, 0.7127, 0.3581, 0.7382, 0.3582, 0.7347, 0.3954, 0.04906, 0.02, 0.04339, 0.05716, 0.02174, 0.0569, 0.02937, 0.01976, 0.7566, 0.3956, 0.7347, 0.3954, 0.7382, 0.3582, 0.7622, 0.3584, 0.4353, 0.397, 0.4257, 0.36, 0.4441, 0.3595, 0.4521, 0.3966, 0.3297, 0.02022, 0.3308, 0.05739, 0.3047, 0.05739, 0.306, 0.02022, 0.7566, 0.3956, 0.7622, 0.3584, 0.7839, 0.3587, 0.7763, 0.3958, 0.4717, 0.3962, 0.4521, 0.3966, 0.4441, 0.3595, 0.4658, 0.3591, 0.306, 0.02022, 0.3047, 0.05739, 0.2792, 0.0573, 0.2828, 0.02014, 0.3946, 0.01975, 0.4114, 0.01946, 0.4206, 0.05656, 0.4022, 0.05688, 0.4717, 0.3962, 0.4658, 0.3591, 0.4898, 0.3587, 0.4936, 0.3959, 0.2828, 0.02014, 0.2792, 0.0573, 0.2552, 0.05713, 0.2609, 0.01998, 0.3946, 0.01975, 0.4022, 0.05688, 0.3804, 0.05713, 0.3748, 0.01998, 0.5168, 0.3956, 0.4936, 0.3959, 0.4898, 0.3587, 0.5154, 0.3584, 0.33, 0.0007787, 0.354, 0.0006962, 0.3529, 0.02014, 0.3297, 0.02022, 0.354, 0.0006962, 0.3766, 0.0005343, 0.3748, 0.01998, 0.3529, 0.02014, 0.3748, 0.01998, 0.3766, 0.0005343, 0.397, 0.0002992, 0.3946, 0.01975, 0.397, 0.0002992, 0.4144, 0.0, 0.4114, 0.01946, 0.3946, 0.01975, 0.7787, 0.4153, 0.7584, 0.415, 0.7566, 0.3956, 0.7763, 0.3958, 0.7566, 0.3956, 0.7584, 0.415, 0.7358, 0.4148, 0.7347, 0.3954, 0.7347, 0.3954, 0.7358, 0.4148, 0.7119, 0.4148, 0.7115, 0.3953, 0.7119, 0.4148, 0.6874, 0.4148, 0.6878, 0.3953, 0.7115, 0.3953, 0.6874, 0.4148, 0.6634, 0.4148, 0.6646, 0.3954, 0.6878, 0.3953, 0.6634, 0.4148, 0.6409, 0.415, 0.6427, 0.3956, 0.6646, 0.3954, 0.6409, 0.415, 0.6205, 0.4153, 0.623, 0.3958, 0.6427, 0.3956, 0.6079, 0.4149, 0.5876, 0.4148, 0.5856, 0.3953, 0.6053, 0.3954, 0.5876, 0.4148, 0.565, 0.4148, 0.5637, 0.3953, 0.5856, 0.3953, 0.565, 0.4148, 0.541, 0.4149, 0.5405, 0.3954, 0.5637, 0.3953, 0.541, 0.4149, 0.5166, 0.4151, 0.5168, 0.3956, 0.5405, 0.3954, 0.5168, 0.3956, 0.5166, 0.4151, 0.4926, 0.4153, 0.4936, 0.3959, 0.4926, 0.4153, 0.47, 0.4157, 0.4717, 0.3962, 0.4936, 0.3959, 0.47, 0.4157, 0.4497, 0.4161, 0.4521, 0.3966, 0.4717, 0.3962, 0.009602, 0.0, 0.02689, 0.0003128, 0.02937, 0.01976, 0.01263, 0.01946, 0.02689, 0.0003128, 0.04721, 0.0005586, 0.04906, 0.02, 0.02937, 0.01976, 0.04721, 0.0005586, 0.0698, 0.0007279, 0.07093, 0.02017, 0.04906, 0.02, 0.0698, 0.0007279, 0.09377, 0.0008142, 0.09416, 0.02025, 0.07093, 0.02017, 0.09377, 0.0008142, 0.1182, 0.0008142, 0.1178, 0.02025, 0.09416, 0.02025, 0.1182, 0.0008142, 0.1422, 0.0007279, 0.1411, 0.02017, 0.1178, 0.02025, 0.1422, 0.0007279, 0.1648, 0.0005586, 0.1629, 0.02, 0.1411, 0.02017, 0.1648, 0.0005586, 0.1851, 0.0003128, 0.1826, 0.01976, 0.1629, 0.02, 0.1851, 0.0003128, 0.2024, 0.0, 0.1994, 0.01946, 0.1826, 0.01976, 0.2216, 0.0, 0.2388, 0.0002992, 0.2413, 0.01975, 0.2246, 0.01946, 0.2388, 0.0002992, 0.2591, 0.0005343, 0.2609, 0.01998, 0.2413, 0.01975, 0.2591, 0.0005343, 0.2816, 0.0006962, 0.2828, 0.02014, 0.2609, 0.01998, 0.2816, 0.0006962, 0.3056, 0.0007787, 0.306, 0.02022, 0.2828, 0.02014, 0.3056, 0.0007787, 0.33, 0.0007787, 0.3297, 0.02022, 0.306, 0.02022, 0.854, 0.2176, 0.854, 0.0, 0.8735, 1.445e-06, 0.8735, 0.2176, 0.8735, 0.2176, 0.8735, 1.445e-06, 0.8927, 6.881e-05, 0.8927, 0.2177, 0.8927, 0.2177, 0.8927, 6.881e-05, 0.9107, 0.0001995, 0.9107, 0.2178, 0.9107, 0.2178, 0.9107, 0.0001995, 0.9269, 0.0003885, 0.9269, 0.218, 0.9269, 0.218, 0.9269, 0.0003885, 0.9406, 0.0006285, 0.9406, 0.2183, 0.3523, 0.6885, 0.3523, 0.9061, 0.3384, 0.9064, 0.3384, 0.6887, 0.3384, 0.6887, 0.3384, 0.9064, 0.3222, 0.9066, 0.3222, 0.6889, 0.3222, 0.6889, 0.3222, 0.9066, 0.3042, 0.9067, 0.3042, 0.6891, 0.3042, 0.6891, 0.3042, 0.9067, 0.285, 0.9068, 0.285, 0.6891, 0.285, 0.6891, 0.285, 0.9068, 0.2655, 0.9068, 0.2655, 0.6891, 0.2655, 0.6891, 0.2655, 0.9068, 0.2463, 0.9067, 0.2463, 0.6891, 0.2463, 0.6891, 0.2463, 0.9067, 0.2283, 0.9066, 0.2283, 0.6889, 0.2283, 0.6889, 0.2283, 0.9066, 0.2121, 0.9064, 0.2121, 0.6887, 0.2121, 0.6887, 0.2121, 0.9064, 0.1983, 0.9061, 0.1983, 0.6885, 0.424, 0.4155, 0.424, 0.6332, 0.4077, 0.6334, 0.4077, 0.4157, 0.4077, 0.4157, 0.4077, 0.6334, 0.3897, 0.6335, 0.3897, 0.4159, 0.3897, 0.4159, 0.3897, 0.6335, 0.3706, 0.6336, 0.3706, 0.4159, 0.3706, 0.4159, 0.3706, 0.6336, 0.351, 0.6336, 0.351, 0.4159, 0.351, 0.4159, 0.351, 0.6336, 0.3319, 0.6335, 0.3319, 0.4159, 0.3319, 0.4159, 0.3319, 0.6335, 0.3138, 0.6334, 0.3138, 0.4157, 0.3138, 0.4157, 0.3138, 0.6334, 0.2976, 0.6332, 0.2976, 0.4155, 0.8736, 0.6341, 0.8736, 0.4165, 0.8899, 0.4163, 0.8899, 0.6339, 0.8899, 0.6339, 0.8899, 0.4163, 0.9079, 0.4161, 0.9079, 0.6338, 0.9079, 0.6338, 0.9079, 0.4161, 0.927, 0.4161, 0.927, 0.6337, 0.927, 0.6337, 0.927, 0.4161, 0.9466, 0.4161, 0.9466, 0.6337, 0.9466, 0.6337, 0.9466, 0.4161, 0.9657, 0.4161, 0.9657, 0.6338, 0.9657, 0.6338, 0.9657, 0.4161, 0.9838, 0.4163, 0.9838, 0.6339, 0.9838, 0.6339, 0.9838, 0.4163, 1.0, 0.4165, 1.0, 0.6341, 0.7866, 0.2182, 0.7866, 0.000617, 0.8005, 0.0003791, 0.8005, 0.218, 0.8005, 0.218, 0.8005, 0.0003791, 0.8168, 0.0001925, 0.8168, 0.2178, 0.6754, 0.5054, 0.6792, 0.4863, 0.6866, 0.4682, 0.6975, 0.452, 0.7113, 0.4382, 0.7275, 0.4273, 0.7456, 0.4199, 0.7647, 0.4161, 0.7843, 0.4161, 0.8034, 0.4199, 0.8214, 0.4273, 0.8377, 0.4382, 0.8515, 0.452, 0.8623, 0.4682, 0.8698, 0.4863, 0.8736, 0.5054, 0.8736, 0.525, 0.8698, 0.5441, 0.8623, 0.5622, 0.8515, 0.5784, 0.8377, 0.5922, 0.8214, 0.603, 0.8034, 0.6105, 0.7843, 0.6143, 0.7647, 0.6143, 0.7456, 0.6105, 0.7275, 0.603, 0.7113, 0.5922, 0.6975, 0.5784, 0.6866, 0.5622, 0.6792, 0.5441, 0.6754, 0.525, 0.8168, 0.2178, 0.8168, 0.0001925, 0.8349, 6.451e-05, 0.8349, 0.2177, 0.8349, 0.2177, 0.8349, 6.451e-05, 0.854, 0.0, 0.854, 0.2176, 0.00381, 0.8165, 0.0, 0.7974, 0.0, 0.7779, 0.003809, 0.7587, 0.01128, 0.7407, 0.02213, 0.7244, 0.03594, 0.7106, 0.05217, 0.6998, 0.07021, 0.6923, 0.08937, 0.6885, 0.1089, 0.6885, 0.128, 0.6923, 0.1461, 0.6998, 0.1623, 0.7106, 0.1761, 0.7244, 0.187, 0.7407, 0.1944, 0.7587, 0.1983, 0.7779, 0.1983, 0.7974, 0.1944, 0.8165, 0.187, 0.8346, 0.1761, 0.8508, 0.1623, 0.8646, 0.1461, 0.8755, 0.128, 0.8829, 0.1089, 0.8868, 0.08937, 0.8868, 0.07021, 0.8829, 0.05217, 0.8755, 0.03594, 0.8646, 0.02213, 0.8508, 0.01128, 0.8346])
me_cylinder.materials.append(mat_material_001)
me_cylinder.update()

# ---- objects
ob_light = bpy.data.objects.new('Light', light_light)
ob_camera = bpy.data.objects.new('Camera', cam_camera)
ob_cylinder = bpy.data.objects.new('Cylinder', me_cylinder)

# ---- transforms, parenting, visibility, modifiers, constraints
ob_light.location = (4.076, 1.005, 5.904)
ob_light.rotation_euler = (0.6503, 0.05522, 1.866)
ob_light.lock_rotations_4d = False
ob_light.empty_display_type = 'ARROWS'
ob_light.color = (0.0, 0.0, 0.0, 0.0)
ob_light.lineart.crease_threshold = 0.0
ob_camera.location = (7.359, -6.926, 4.958)
ob_camera.rotation_euler = (1.109, 0.0, 0.8149)
ob_camera.lock_rotations_4d = False
ob_camera.empty_display_type = 'ARROWS'
ob_camera.color = (0.0, 0.0, 0.0, 0.0)
ob_camera.display_type = 'WIRE'
ob_camera.lineart.crease_threshold = 0.0
ob_cylinder.location = (0.0, 0.0, 0.0)
ob_cylinder.scale = (0.25, 0.25, 0.25)

# ---- collection membership
col_collection.objects.link(ob_light)
col_collection.objects.link(ob_camera)
col_collection.objects.link(ob_cylinder)

# ---- scene / render settings (as saved in the file)
scene.camera = ob_camera
scene.frame_start = 1; scene.frame_end = 250; scene.frame_set(1)
scene.render.engine = 'BLENDER_EEVEE_NEXT'
scene.cycles.sampling_pattern = 'TABULATED_SOBOL'
scene.cycles.use_light_tree = False
scene.view_settings.view_transform = 'Filmic'
bpy.context.view_layer.update()
